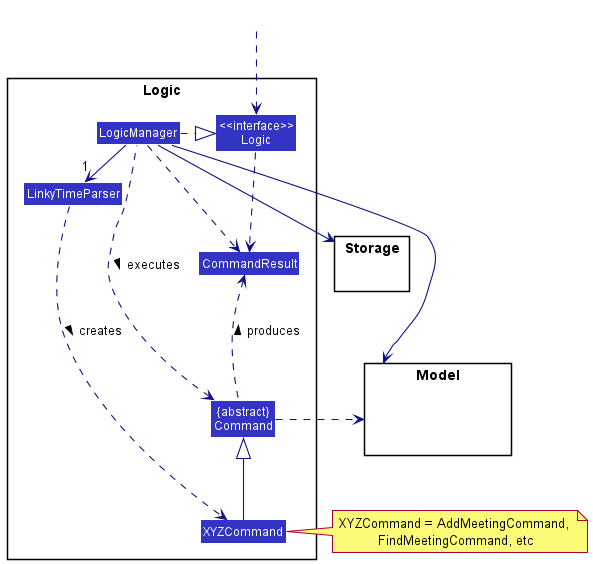

The diagram above was rendered by PlantUML. Its source (embedded in the PNG):
@startuml
!include style.puml
skinparam arrowThickness 1.1
skinparam arrowColor LOGIC_COLOR_T4
skinparam classBackgroundColor LOGIC_COLOR

package Logic {

Class LinkyTimeParser
Class XYZCommand
Class CommandResult
Class "{abstract}\nCommand" as Command


Class "<<interface>>\nLogic" as Logic
Class LogicManager
}

package Model{
Class HiddenModel #FFFFFF
}

package Storage{
}

Class HiddenOutside #FFFFFF
HiddenOutside ..> Logic

LogicManager .right.|> Logic
LogicManager -right->"1" LinkyTimeParser
LinkyTimeParser ..> XYZCommand : creates >

XYZCommand -up-|> Command
LogicManager .left.> Command : executes >

LogicManager --> Model
LogicManager --> Storage
Storage --[hidden] Model
Command .[hidden]up.> Storage
Command .right.> Model
note right of XYZCommand: XYZCommand = AddMeetingCommand, \nFindMeetingCommand, etc

Logic ..> CommandResult
LogicManager .down.> CommandResult
Command .up.> CommandResult : produces >
@enduml